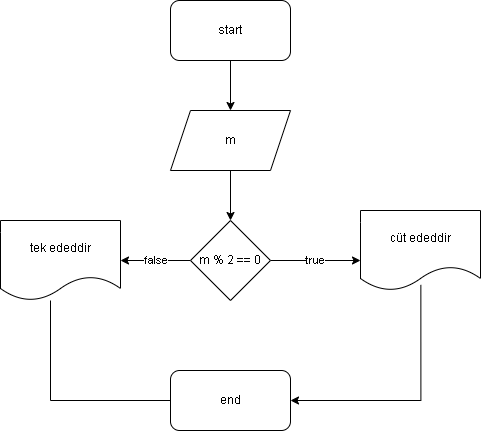

The diagram above was exported from draw.io. Its source (the exported page's mxGraphModel, read from the mxfile embedded in the PNG):
<mxGraphModel dx="1038" dy="1716" grid="1" gridSize="10" guides="1" tooltips="1" connect="1" arrows="1" fold="1" page="1" pageScale="1" pageWidth="827" pageHeight="1169" math="0" shadow="0">
  <root>
    <mxCell id="0" />
    <mxCell id="1" parent="0" />
    <mxCell id="z20yud0mWz9L2tE5nWC7-4" style="edgeStyle=orthogonalEdgeStyle;rounded=0;orthogonalLoop=1;jettySize=auto;html=1;exitX=0.5;exitY=1;exitDx=0;exitDy=0;" edge="1" parent="1" source="z20yud0mWz9L2tE5nWC7-1" target="z20yud0mWz9L2tE5nWC7-2">
      <mxGeometry relative="1" as="geometry" />
    </mxCell>
    <mxCell id="z20yud0mWz9L2tE5nWC7-1" value="start" style="rounded=1;whiteSpace=wrap;html=1;" vertex="1" parent="1">
      <mxGeometry x="330" y="-1080" width="120" height="60" as="geometry" />
    </mxCell>
    <mxCell id="z20yud0mWz9L2tE5nWC7-5" style="edgeStyle=orthogonalEdgeStyle;rounded=0;orthogonalLoop=1;jettySize=auto;html=1;entryX=0.5;entryY=0;entryDx=0;entryDy=0;" edge="1" parent="1" source="z20yud0mWz9L2tE5nWC7-2" target="z20yud0mWz9L2tE5nWC7-3">
      <mxGeometry relative="1" as="geometry" />
    </mxCell>
    <mxCell id="z20yud0mWz9L2tE5nWC7-2" value="m" style="shape=parallelogram;perimeter=parallelogramPerimeter;whiteSpace=wrap;html=1;fixedSize=1;" vertex="1" parent="1">
      <mxGeometry x="330" y="-970" width="120" height="60" as="geometry" />
    </mxCell>
    <mxCell id="z20yud0mWz9L2tE5nWC7-6" value="true" style="edgeStyle=orthogonalEdgeStyle;rounded=0;orthogonalLoop=1;jettySize=auto;html=1;" edge="1" parent="1" source="z20yud0mWz9L2tE5nWC7-3">
      <mxGeometry relative="1" as="geometry">
        <mxPoint x="520" y="-820" as="targetPoint" />
      </mxGeometry>
    </mxCell>
    <mxCell id="z20yud0mWz9L2tE5nWC7-7" value="false" style="edgeStyle=orthogonalEdgeStyle;rounded=0;orthogonalLoop=1;jettySize=auto;html=1;" edge="1" parent="1" source="z20yud0mWz9L2tE5nWC7-3">
      <mxGeometry relative="1" as="geometry">
        <mxPoint x="280" y="-820" as="targetPoint" />
      </mxGeometry>
    </mxCell>
    <mxCell id="z20yud0mWz9L2tE5nWC7-3" value="m % 2 == 0" style="rhombus;whiteSpace=wrap;html=1;" vertex="1" parent="1">
      <mxGeometry x="350" y="-860" width="80" height="80" as="geometry" />
    </mxCell>
    <mxCell id="z20yud0mWz9L2tE5nWC7-10" style="edgeStyle=orthogonalEdgeStyle;rounded=0;orthogonalLoop=1;jettySize=auto;html=1;" edge="1" parent="1" source="z20yud0mWz9L2tE5nWC7-8">
      <mxGeometry relative="1" as="geometry">
        <mxPoint x="350" y="-680" as="targetPoint" />
        <Array as="points">
          <mxPoint x="210" y="-680" />
        </Array>
      </mxGeometry>
    </mxCell>
    <mxCell id="z20yud0mWz9L2tE5nWC7-8" value="tek ededdir" style="shape=document;whiteSpace=wrap;html=1;boundedLbl=1;" vertex="1" parent="1">
      <mxGeometry x="160" y="-860" width="120" height="80" as="geometry" />
    </mxCell>
    <mxCell id="z20yud0mWz9L2tE5nWC7-11" style="edgeStyle=orthogonalEdgeStyle;rounded=0;orthogonalLoop=1;jettySize=auto;html=1;exitX=0.503;exitY=0.93;exitDx=0;exitDy=0;exitPerimeter=0;" edge="1" parent="1" source="z20yud0mWz9L2tE5nWC7-9" target="z20yud0mWz9L2tE5nWC7-12">
      <mxGeometry relative="1" as="geometry">
        <mxPoint x="460" y="-680" as="targetPoint" />
        <Array as="points">
          <mxPoint x="580" y="-680" />
        </Array>
      </mxGeometry>
    </mxCell>
    <mxCell id="z20yud0mWz9L2tE5nWC7-9" value="cüt ededdir" style="shape=document;whiteSpace=wrap;html=1;boundedLbl=1;" vertex="1" parent="1">
      <mxGeometry x="520" y="-870" width="120" height="80" as="geometry" />
    </mxCell>
    <mxCell id="z20yud0mWz9L2tE5nWC7-12" value="end" style="rounded=1;whiteSpace=wrap;html=1;" vertex="1" parent="1">
      <mxGeometry x="330" y="-710" width="120" height="60" as="geometry" />
    </mxCell>
  </root>
</mxGraphModel>